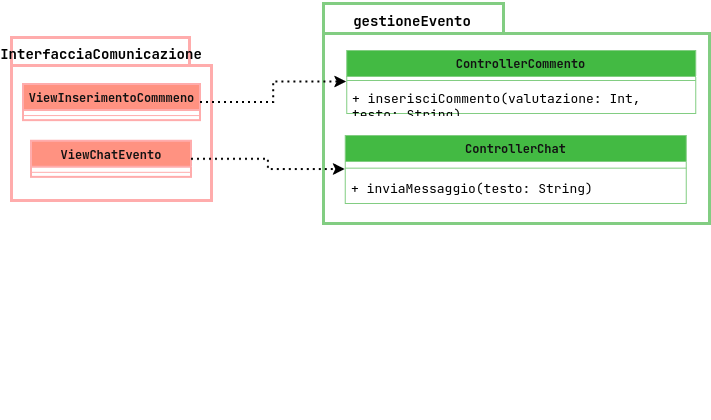

The diagram above was exported from draw.io. Its source (the exported page's mxGraphModel, read from the mxfile embedded in the PNG):
<mxGraphModel dx="1402" dy="729" grid="0" gridSize="10" guides="1" tooltips="1" connect="1" arrows="1" fold="1" page="1" pageScale="1" pageWidth="827" pageHeight="1169" background="light-dark(#FFFFFF,#FFFFFF)" math="0" shadow="0">
  <root>
    <mxCell id="0" />
    <mxCell id="1" parent="0" />
    <mxCell id="upzl6LEY96Q9wOQ8lssQ-1" connectable="0" parent="1" style="group" value="" vertex="1">
      <mxGeometry height="227" width="200" x="81" y="144" as="geometry" />
    </mxCell>
    <mxCell id="upzl6LEY96Q9wOQ8lssQ-2" parent="upzl6LEY96Q9wOQ8lssQ-1" style="shape=folder;fontStyle=1;spacingTop=10;tabWidth=178;tabHeight=28;tabPosition=left;html=1;whiteSpace=wrap;fillColor=light-dark(#E51400,#FFFFFF);fontColor=#ffffff;strokeColor=#B20000;strokeWidth=3;" value="" vertex="1">
      <mxGeometry height="163" width="200" as="geometry" />
    </mxCell>
    <mxCell id="upzl6LEY96Q9wOQ8lssQ-3" parent="upzl6LEY96Q9wOQ8lssQ-1" style="text;html=1;whiteSpace=wrap;strokeColor=none;fillColor=none;align=center;verticalAlign=middle;rounded=0;fontColor=light-dark(#000000,#000000);fontStyle=1;fontSize=14;" value="InterfacciaComunicazione" vertex="1">
      <mxGeometry height="38.04469273743017" width="170" x="5" y="-3" as="geometry" />
    </mxCell>
    <mxCell id="upzl6LEY96Q9wOQ8lssQ-4" parent="upzl6LEY96Q9wOQ8lssQ-1" style="swimlane;fontStyle=1;align=center;verticalAlign=top;childLayout=stackLayout;horizontal=1;startSize=26;horizontalStack=0;resizeParent=1;resizeParentMax=0;resizeLast=0;collapsible=1;marginBottom=0;whiteSpace=wrap;html=1;fillColor=#e51400;strokeColor=#B20000;fontColor=#ffffff;strokeWidth=2;" value="ViewChatEvento" vertex="1">
      <mxGeometry height="36.14525139664804" width="160" x="20" y="103.74860335195531" as="geometry" />
    </mxCell>
    <mxCell id="upzl6LEY96Q9wOQ8lssQ-5" parent="upzl6LEY96Q9wOQ8lssQ-4" style="line;strokeWidth=1;fillColor=none;align=left;verticalAlign=middle;spacingTop=-1;spacingLeft=3;spacingRight=3;rotatable=0;labelPosition=right;points=[];portConstraint=eastwest;strokeColor=inherit;" value="" vertex="1">
      <mxGeometry height="10.145251396648044" width="160" y="26" as="geometry" />
    </mxCell>
    <mxCell id="upzl6LEY96Q9wOQ8lssQ-8" parent="upzl6LEY96Q9wOQ8lssQ-1" style="swimlane;fontStyle=1;align=center;verticalAlign=top;childLayout=stackLayout;horizontal=1;startSize=26;horizontalStack=0;resizeParent=1;resizeParentMax=0;resizeLast=0;collapsible=1;marginBottom=0;whiteSpace=wrap;html=1;fillColor=#e51400;strokeColor=#B20000;fontColor=#ffffff;strokeWidth=2;" value="ViewInserimentoCommmeno" vertex="1">
      <mxGeometry height="36.14525139664804" width="177" x="12" y="47" as="geometry" />
    </mxCell>
    <mxCell id="upzl6LEY96Q9wOQ8lssQ-9" parent="upzl6LEY96Q9wOQ8lssQ-8" style="line;strokeWidth=1;fillColor=none;align=left;verticalAlign=middle;spacingTop=-1;spacingLeft=3;spacingRight=3;rotatable=0;labelPosition=right;points=[];portConstraint=eastwest;strokeColor=inherit;" value="" vertex="1">
      <mxGeometry height="10.145251396648044" width="177" y="26" as="geometry" />
    </mxCell>
    <mxCell id="upzl6LEY96Q9wOQ8lssQ-12" connectable="0" parent="1" style="group" value="" vertex="1">
      <mxGeometry height="383" width="386" x="393" y="144" as="geometry" />
    </mxCell>
    <mxCell id="upzl6LEY96Q9wOQ8lssQ-13" parent="upzl6LEY96Q9wOQ8lssQ-12" style="shape=folder;fontStyle=1;spacingTop=10;tabWidth=180;tabHeight=30;tabPosition=left;html=1;whiteSpace=wrap;fillColor=light-dark(#008A00,#FFFFFF);fontColor=#ffffff;strokeColor=#005700;strokeWidth=3;" value="" vertex="1">
      <mxGeometry height="220" width="386" y="-34" as="geometry" />
    </mxCell>
    <mxCell id="upzl6LEY96Q9wOQ8lssQ-14" parent="upzl6LEY96Q9wOQ8lssQ-12" style="text;html=1;whiteSpace=wrap;strokeColor=none;fillColor=none;align=center;verticalAlign=middle;rounded=0;fontColor=light-dark(#000000,#000000);fontStyle=1;fontSize=14;" value="gestioneEvento" vertex="1">
      <mxGeometry height="40.67" width="164.48" x="7" y="-37" as="geometry" />
    </mxCell>
    <mxCell id="upzl6LEY96Q9wOQ8lssQ-15" parent="upzl6LEY96Q9wOQ8lssQ-12" style="swimlane;fontStyle=1;align=center;verticalAlign=top;childLayout=stackLayout;horizontal=1;startSize=26;horizontalStack=0;resizeParent=1;resizeParentMax=0;resizeLast=0;collapsible=1;marginBottom=0;whiteSpace=wrap;html=1;fillColor=#008a00;fontColor=#ffffff;strokeColor=#005700;" value="ControllerChat" vertex="1">
      <mxGeometry height="68.00173913043479" width="341" x="21.71310344827586" y="97.99739130434784" as="geometry" />
    </mxCell>
    <mxCell id="upzl6LEY96Q9wOQ8lssQ-16" parent="upzl6LEY96Q9wOQ8lssQ-15" style="line;strokeWidth=1;fillColor=none;align=left;verticalAlign=middle;spacingTop=-1;spacingLeft=3;spacingRight=3;rotatable=0;labelPosition=right;points=[];portConstraint=eastwest;strokeColor=inherit;" value="" vertex="1">
      <mxGeometry height="13.321739130434784" width="341" y="26" as="geometry" />
    </mxCell>
    <mxCell id="upzl6LEY96Q9wOQ8lssQ-17" parent="upzl6LEY96Q9wOQ8lssQ-15" style="text;strokeColor=none;fillColor=none;align=left;verticalAlign=top;spacingLeft=4;spacingRight=4;overflow=hidden;rotatable=0;points=[[0,0.5],[1,0.5]];portConstraint=eastwest;whiteSpace=wrap;html=1;fontColor=light-dark(#000000,#000000);fontStyle=0;fontSize=13;" value="+ inviaMessaggio(testo: String)" vertex="1">
      <mxGeometry height="28.68" width="341" y="39.321739130434786" as="geometry" />
    </mxCell>
    <mxCell id="upzl6LEY96Q9wOQ8lssQ-24" parent="upzl6LEY96Q9wOQ8lssQ-12" style="swimlane;fontStyle=1;align=center;verticalAlign=top;childLayout=stackLayout;horizontal=1;startSize=26;horizontalStack=0;resizeParent=1;resizeParentMax=0;resizeLast=0;collapsible=1;marginBottom=0;whiteSpace=wrap;html=1;fillColor=#008a00;fontColor=#ffffff;strokeColor=#005700;" value="ControllerCommento" vertex="1">
      <mxGeometry height="63" width="349" x="23.29" y="13" as="geometry" />
    </mxCell>
    <mxCell id="upzl6LEY96Q9wOQ8lssQ-25" parent="upzl6LEY96Q9wOQ8lssQ-24" style="line;strokeWidth=1;fillColor=none;align=left;verticalAlign=middle;spacingTop=-1;spacingLeft=3;spacingRight=3;rotatable=0;labelPosition=right;points=[];portConstraint=eastwest;strokeColor=inherit;" value="" vertex="1">
      <mxGeometry height="8" width="349" y="26" as="geometry" />
    </mxCell>
    <mxCell id="upzl6LEY96Q9wOQ8lssQ-26" parent="upzl6LEY96Q9wOQ8lssQ-24" style="text;strokeColor=none;fillColor=none;align=left;verticalAlign=top;spacingLeft=4;spacingRight=4;overflow=hidden;rotatable=0;points=[[0,0.5],[1,0.5]];portConstraint=eastwest;whiteSpace=wrap;html=1;fontColor=light-dark(#000000,#000000);fontStyle=0;fontSize=13;" value="+ inserisciCommento(valutazione: Int, testo: String)" vertex="1">
      <mxGeometry height="29" width="349" y="34" as="geometry" />
    </mxCell>
    <mxCell id="upzl6LEY96Q9wOQ8lssQ-27" edge="1" parent="1" source="upzl6LEY96Q9wOQ8lssQ-8" style="edgeStyle=orthogonalEdgeStyle;rounded=0;orthogonalLoop=1;jettySize=auto;html=1;exitX=1;exitY=0.5;exitDx=0;exitDy=0;entryX=0;entryY=0.5;entryDx=0;entryDy=0;strokeColor=light-dark(#000000,#000000);dashed=1;dashPattern=1 2;strokeWidth=2;" target="upzl6LEY96Q9wOQ8lssQ-24">
      <mxGeometry relative="1" as="geometry" />
    </mxCell>
    <mxCell id="upzl6LEY96Q9wOQ8lssQ-28" edge="1" parent="1" source="upzl6LEY96Q9wOQ8lssQ-4" style="edgeStyle=orthogonalEdgeStyle;rounded=0;orthogonalLoop=1;jettySize=auto;html=1;exitX=1;exitY=0.5;exitDx=0;exitDy=0;entryX=0;entryY=0.5;entryDx=0;entryDy=0;dashed=1;dashPattern=1 2;strokeColor=light-dark(#000000,#000000);strokeWidth=2;" target="upzl6LEY96Q9wOQ8lssQ-15">
      <mxGeometry relative="1" as="geometry" />
    </mxCell>
  </root>
</mxGraphModel>